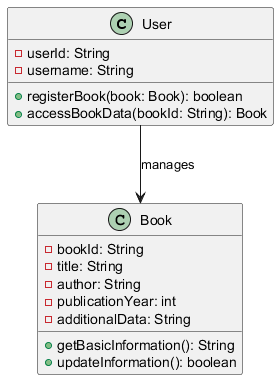

The diagram above was rendered by PlantUML. Its source (embedded in the PNG):
@startuml
class User {
    - userId: String
    - username: String
    + registerBook(book: Book): boolean
    + accessBookData(bookId: String): Book
}

class Book {
    - bookId: String
    - title: String
    - author: String
    - publicationYear: int
    - additionalData: String
    + getBasicInformation(): String
    + updateInformation(): boolean
}

User --> Book : manages
@enduml